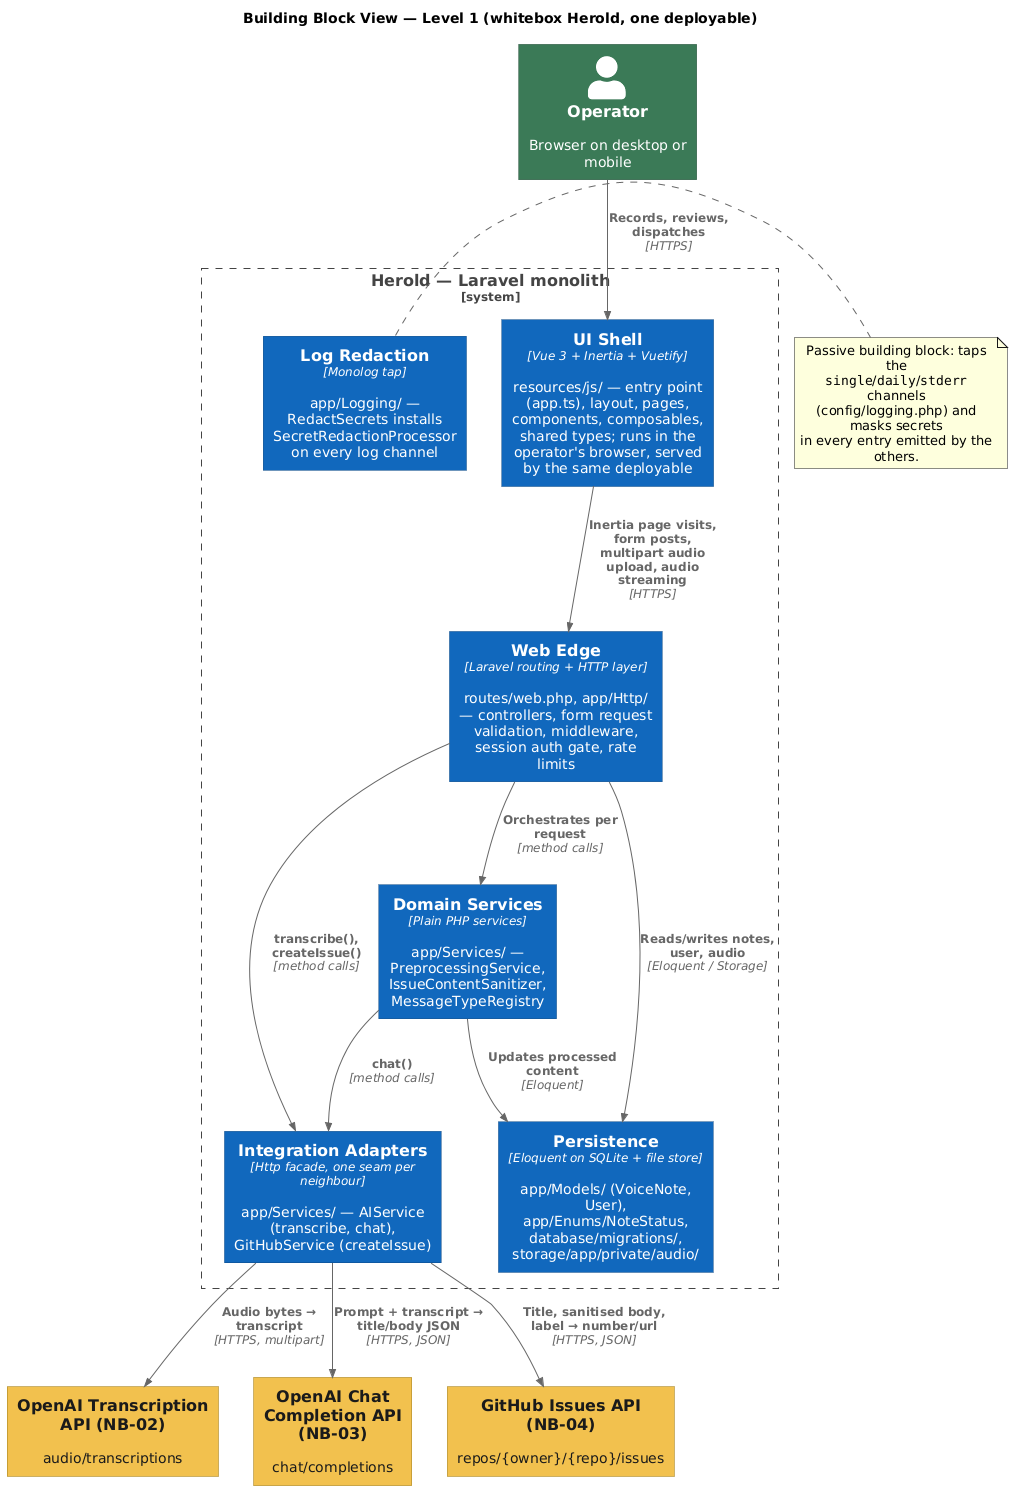

The diagram above was rendered by PlantUML. Its source (embedded in the PNG):
@startuml a05-building-blocks
!include https://raw.githubusercontent.com/plantuml-stdlib/C4-PlantUML/master/C4_Component.puml

' Same palette as a03-technical-context: internal = blue accent,
' external = amber, person = green.
UpdateElementStyle("component", $bgColor="#1168BD", $fontColor="#FFFFFF", $borderColor="#0B4884")
UpdateElementStyle("external_system", $bgColor="#F2C14E", $fontColor="#1A1A1A", $borderColor="#9C7A1A")
UpdateElementStyle("person", $bgColor="#3B7A57", $fontColor="#FFFFFF", $borderColor="#26513A")

HIDE_STEREOTYPE()

title Building Block View — Level 1 (whitebox Herold, one deployable)

Person(operator, "Operator", "Browser on desktop or mobile")

System_Boundary(herold, "Herold — Laravel monolith") {
  Component(ui, "UI Shell", "Vue 3 + Inertia + Vuetify", "resources/js/ — entry point (app.ts), layout, pages, components, composables, shared types; runs in the operator's browser, served by the same deployable")
  Component(edge, "Web Edge", "Laravel routing + HTTP layer", "routes/web.php, app/Http/ — controllers, form request validation, middleware, session auth gate, rate limits")
  Component(domain, "Domain Services", "Plain PHP services", "app/Services/ — PreprocessingService, IssueContentSanitizer, MessageTypeRegistry")
  Component(adapters, "Integration Adapters", "Http facade, one seam per neighbour", "app/Services/ — AIService (transcribe, chat), GitHubService (createIssue)")
  Component(persistence, "Persistence", "Eloquent on SQLite + file store", "app/Models/ (VoiceNote, User), app/Enums/NoteStatus, database/migrations/, storage/app/private/audio/")
  Component(logging, "Log Redaction", "Monolog tap", "app/Logging/ — RedactSecrets installs SecretRedactionProcessor on every log channel")
}

System_Ext(whisper, "OpenAI Transcription API (NB-02)", "audio/transcriptions")
System_Ext(chat, "OpenAI Chat Completion API (NB-03)", "chat/completions")
System_Ext(github, "GitHub Issues API (NB-04)", "repos/{owner}/{repo}/issues")

Rel(operator, ui, "Records, reviews, dispatches", "HTTPS")
Rel(ui, edge, "Inertia page visits, form posts,\nmultipart audio upload, audio streaming", "HTTPS")
Rel(edge, domain, "Orchestrates per request", "method calls")
Rel(edge, adapters, "transcribe(), createIssue()", "method calls")
Rel(domain, adapters, "chat()", "method calls")
Rel(edge, persistence, "Reads/writes notes, user, audio", "Eloquent / Storage")
Rel(domain, persistence, "Updates processed content", "Eloquent")
Rel(adapters, whisper, "Audio bytes → transcript", "HTTPS, multipart")
Rel(adapters, chat, "Prompt + transcript → title/body JSON", "HTTPS, JSON")
Rel(adapters, github, "Title, sanitised body, label → number/url", "HTTPS, JSON")

note right of logging
  Passive building block: taps the
  ""single""/""daily""/""stderr"" channels
  (config/logging.php) and masks secrets
  in every entry emitted by the others.
end note

@enduml